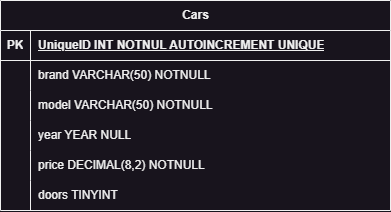

The diagram above was exported from draw.io. Its source (the exported page's mxGraphModel, read from the mxfile embedded in the PNG):
<mxGraphModel dx="1195" dy="695" grid="1" gridSize="10" guides="1" tooltips="1" connect="1" arrows="1" fold="1" page="1" pageScale="1" pageWidth="850" pageHeight="1100" math="0" shadow="0" extFonts="Permanent Marker^https://fonts.googleapis.com/css?family=Permanent+Marker">
  <root>
    <mxCell id="0" />
    <mxCell id="1" parent="0" />
    <mxCell id="ooi_kKAbLruXV4AS2vkC-1" value="Cars" style="shape=table;startSize=30;container=1;collapsible=1;childLayout=tableLayout;fixedRows=1;rowLines=0;fontStyle=1;align=center;resizeLast=1;html=1;" vertex="1" parent="1">
      <mxGeometry x="260" y="300" width="390" height="210" as="geometry" />
    </mxCell>
    <mxCell id="ooi_kKAbLruXV4AS2vkC-2" value="" style="shape=tableRow;horizontal=0;startSize=0;swimlaneHead=0;swimlaneBody=0;fillColor=none;collapsible=0;dropTarget=0;points=[[0,0.5],[1,0.5]];portConstraint=eastwest;top=0;left=0;right=0;bottom=1;" vertex="1" parent="ooi_kKAbLruXV4AS2vkC-1">
      <mxGeometry y="30" width="390" height="30" as="geometry" />
    </mxCell>
    <mxCell id="ooi_kKAbLruXV4AS2vkC-3" value="PK" style="shape=partialRectangle;connectable=0;fillColor=none;top=0;left=0;bottom=0;right=0;fontStyle=1;overflow=hidden;whiteSpace=wrap;html=1;" vertex="1" parent="ooi_kKAbLruXV4AS2vkC-2">
      <mxGeometry width="30" height="30" as="geometry">
        <mxRectangle width="30" height="30" as="alternateBounds" />
      </mxGeometry>
    </mxCell>
    <mxCell id="ooi_kKAbLruXV4AS2vkC-4" value="UniqueID INT NOTNUL AUTOINCREMENT UNIQUE" style="shape=partialRectangle;connectable=0;fillColor=none;top=0;left=0;bottom=0;right=0;align=left;spacingLeft=6;fontStyle=5;overflow=hidden;whiteSpace=wrap;html=1;" vertex="1" parent="ooi_kKAbLruXV4AS2vkC-2">
      <mxGeometry x="30" width="360" height="30" as="geometry">
        <mxRectangle width="360" height="30" as="alternateBounds" />
      </mxGeometry>
    </mxCell>
    <mxCell id="ooi_kKAbLruXV4AS2vkC-5" value="" style="shape=tableRow;horizontal=0;startSize=0;swimlaneHead=0;swimlaneBody=0;fillColor=none;collapsible=0;dropTarget=0;points=[[0,0.5],[1,0.5]];portConstraint=eastwest;top=0;left=0;right=0;bottom=0;" vertex="1" parent="ooi_kKAbLruXV4AS2vkC-1">
      <mxGeometry y="60" width="390" height="30" as="geometry" />
    </mxCell>
    <mxCell id="ooi_kKAbLruXV4AS2vkC-6" value="" style="shape=partialRectangle;connectable=0;fillColor=none;top=0;left=0;bottom=0;right=0;editable=1;overflow=hidden;whiteSpace=wrap;html=1;" vertex="1" parent="ooi_kKAbLruXV4AS2vkC-5">
      <mxGeometry width="30" height="30" as="geometry">
        <mxRectangle width="30" height="30" as="alternateBounds" />
      </mxGeometry>
    </mxCell>
    <mxCell id="ooi_kKAbLruXV4AS2vkC-7" value="brand VARCHAR(50) NOTNULL" style="shape=partialRectangle;connectable=0;fillColor=none;top=0;left=0;bottom=0;right=0;align=left;spacingLeft=6;overflow=hidden;whiteSpace=wrap;html=1;" vertex="1" parent="ooi_kKAbLruXV4AS2vkC-5">
      <mxGeometry x="30" width="360" height="30" as="geometry">
        <mxRectangle width="360" height="30" as="alternateBounds" />
      </mxGeometry>
    </mxCell>
    <mxCell id="ooi_kKAbLruXV4AS2vkC-8" value="" style="shape=tableRow;horizontal=0;startSize=0;swimlaneHead=0;swimlaneBody=0;fillColor=none;collapsible=0;dropTarget=0;points=[[0,0.5],[1,0.5]];portConstraint=eastwest;top=0;left=0;right=0;bottom=0;" vertex="1" parent="ooi_kKAbLruXV4AS2vkC-1">
      <mxGeometry y="90" width="390" height="30" as="geometry" />
    </mxCell>
    <mxCell id="ooi_kKAbLruXV4AS2vkC-9" value="" style="shape=partialRectangle;connectable=0;fillColor=none;top=0;left=0;bottom=0;right=0;editable=1;overflow=hidden;whiteSpace=wrap;html=1;" vertex="1" parent="ooi_kKAbLruXV4AS2vkC-8">
      <mxGeometry width="30" height="30" as="geometry">
        <mxRectangle width="30" height="30" as="alternateBounds" />
      </mxGeometry>
    </mxCell>
    <mxCell id="ooi_kKAbLruXV4AS2vkC-10" value="model VARCHAR(50) NOTNULL" style="shape=partialRectangle;connectable=0;fillColor=none;top=0;left=0;bottom=0;right=0;align=left;spacingLeft=6;overflow=hidden;whiteSpace=wrap;html=1;" vertex="1" parent="ooi_kKAbLruXV4AS2vkC-8">
      <mxGeometry x="30" width="360" height="30" as="geometry">
        <mxRectangle width="360" height="30" as="alternateBounds" />
      </mxGeometry>
    </mxCell>
    <mxCell id="ooi_kKAbLruXV4AS2vkC-11" value="" style="shape=tableRow;horizontal=0;startSize=0;swimlaneHead=0;swimlaneBody=0;fillColor=none;collapsible=0;dropTarget=0;points=[[0,0.5],[1,0.5]];portConstraint=eastwest;top=0;left=0;right=0;bottom=0;" vertex="1" parent="ooi_kKAbLruXV4AS2vkC-1">
      <mxGeometry y="120" width="390" height="30" as="geometry" />
    </mxCell>
    <mxCell id="ooi_kKAbLruXV4AS2vkC-12" value="" style="shape=partialRectangle;connectable=0;fillColor=none;top=0;left=0;bottom=0;right=0;editable=1;overflow=hidden;whiteSpace=wrap;html=1;" vertex="1" parent="ooi_kKAbLruXV4AS2vkC-11">
      <mxGeometry width="30" height="30" as="geometry">
        <mxRectangle width="30" height="30" as="alternateBounds" />
      </mxGeometry>
    </mxCell>
    <mxCell id="ooi_kKAbLruXV4AS2vkC-13" value="year YEAR NULL" style="shape=partialRectangle;connectable=0;fillColor=none;top=0;left=0;bottom=0;right=0;align=left;spacingLeft=6;overflow=hidden;whiteSpace=wrap;html=1;" vertex="1" parent="ooi_kKAbLruXV4AS2vkC-11">
      <mxGeometry x="30" width="360" height="30" as="geometry">
        <mxRectangle width="360" height="30" as="alternateBounds" />
      </mxGeometry>
    </mxCell>
    <mxCell id="ooi_kKAbLruXV4AS2vkC-14" value="" style="shape=tableRow;horizontal=0;startSize=0;swimlaneHead=0;swimlaneBody=0;fillColor=none;collapsible=0;dropTarget=0;points=[[0,0.5],[1,0.5]];portConstraint=eastwest;top=0;left=0;right=0;bottom=0;" vertex="1" parent="ooi_kKAbLruXV4AS2vkC-1">
      <mxGeometry y="150" width="390" height="30" as="geometry" />
    </mxCell>
    <mxCell id="ooi_kKAbLruXV4AS2vkC-15" value="" style="shape=partialRectangle;connectable=0;fillColor=none;top=0;left=0;bottom=0;right=0;editable=1;overflow=hidden;whiteSpace=wrap;html=1;" vertex="1" parent="ooi_kKAbLruXV4AS2vkC-14">
      <mxGeometry width="30" height="30" as="geometry">
        <mxRectangle width="30" height="30" as="alternateBounds" />
      </mxGeometry>
    </mxCell>
    <mxCell id="ooi_kKAbLruXV4AS2vkC-16" value="price DECIMAL(8,2) NOTNULL" style="shape=partialRectangle;connectable=0;fillColor=none;top=0;left=0;bottom=0;right=0;align=left;spacingLeft=6;overflow=hidden;whiteSpace=wrap;html=1;" vertex="1" parent="ooi_kKAbLruXV4AS2vkC-14">
      <mxGeometry x="30" width="360" height="30" as="geometry">
        <mxRectangle width="360" height="30" as="alternateBounds" />
      </mxGeometry>
    </mxCell>
    <mxCell id="ooi_kKAbLruXV4AS2vkC-17" value="" style="shape=tableRow;horizontal=0;startSize=0;swimlaneHead=0;swimlaneBody=0;fillColor=none;collapsible=0;dropTarget=0;points=[[0,0.5],[1,0.5]];portConstraint=eastwest;top=0;left=0;right=0;bottom=0;" vertex="1" parent="ooi_kKAbLruXV4AS2vkC-1">
      <mxGeometry y="180" width="390" height="30" as="geometry" />
    </mxCell>
    <mxCell id="ooi_kKAbLruXV4AS2vkC-18" value="" style="shape=partialRectangle;connectable=0;fillColor=none;top=0;left=0;bottom=0;right=0;editable=1;overflow=hidden;whiteSpace=wrap;html=1;" vertex="1" parent="ooi_kKAbLruXV4AS2vkC-17">
      <mxGeometry width="30" height="30" as="geometry">
        <mxRectangle width="30" height="30" as="alternateBounds" />
      </mxGeometry>
    </mxCell>
    <mxCell id="ooi_kKAbLruXV4AS2vkC-19" value="doors TINYINT" style="shape=partialRectangle;connectable=0;fillColor=none;top=0;left=0;bottom=0;right=0;align=left;spacingLeft=6;overflow=hidden;whiteSpace=wrap;html=1;" vertex="1" parent="ooi_kKAbLruXV4AS2vkC-17">
      <mxGeometry x="30" width="360" height="30" as="geometry">
        <mxRectangle width="360" height="30" as="alternateBounds" />
      </mxGeometry>
    </mxCell>
  </root>
</mxGraphModel>